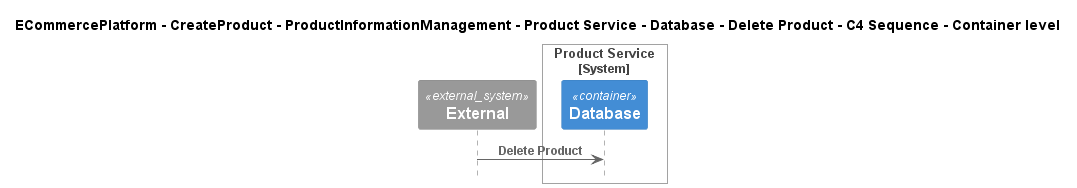

The diagram above was rendered by PlantUML. Its source (embedded in the PNG):
@startuml
!include ..\..\..\..\..\..\..\..\..\.c4s\C4_Sequence.puml

title ECommercePlatform - CreateProduct - ProductInformationManagement - Product Service - Database - Delete Product - C4 Sequence - Container level

System_Ext(C4InterFlow.SoftwareSystems.ExternalSystem, "External", "")

System_Boundary(ECommercePlatform.CreateProduct.ProductInformationManagement.SoftwareSystems.ProductService, "Product Service")
    Container(ECommercePlatform.CreateProduct.ProductInformationManagement.SoftwareSystems.ProductService.Containers.Database, "Database", "", "")
Boundary_End()

Rel(C4InterFlow.SoftwareSystems.ExternalSystem, ECommercePlatform.CreateProduct.ProductInformationManagement.SoftwareSystems.ProductService.Containers.Database, "Delete Product")


@enduml